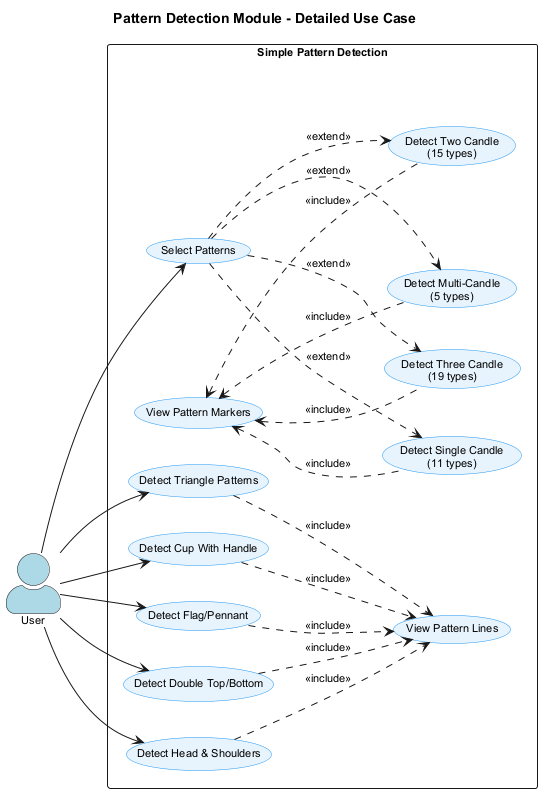

The diagram above was rendered by PlantUML. Its source (embedded in the PNG):
@startuml Pattern Detection Use Case
skinparam backgroundColor white
skinparam actorStyle awesome
skinparam packageStyle rectangle
skinparam defaultFontName Arial
skinparam defaultFontSize 11
skinparam usecaseBackgroundColor #E8F4FD
skinparam usecaseBorderColor #2196F3

title Pattern Detection Module - Detailed Use Case

left to right direction

actor "User" as User #LightBlue

rectangle "Simple Pattern Detection" as SPD {
    usecase "Select Patterns" as UC1
    usecase "Detect Single Candle\n(11 types)" as UC2
    usecase "Detect Two Candle\n(15 types)" as UC3
    usecase "Detect Three Candle\n(19 types)" as UC4
    usecase "Detect Multi-Candle\n(5 types)" as UC5
    usecase "View Pattern Markers" as UC6
    usecase "Detect Cup With Handle" as UC7
    usecase "Detect Flag/Pennant" as UC8
    usecase "Detect Double Top/Bottom" as UC9
    usecase "Detect Head & Shoulders" as UC10
    usecase "Detect Triangle Patterns" as UC11
    usecase "View Pattern Lines" as UC12
    
    UC1 ..> UC2 : <<extend>>
    UC1 ..> UC3 : <<extend>>
    UC1 ..> UC4 : <<extend>>
    UC1 ..> UC5 : <<extend>>
    UC6 <.. UC2 : <<include>>
    UC6 <.. UC3 : <<include>>
    UC6 <.. UC4 : <<include>>
    UC6 <.. UC5 : <<include>>

    
    UC7 ..> UC12 : <<include>>
    UC8 ..> UC12 : <<include>>
    UC9 ..> UC12 : <<include>>
    UC10 ..> UC12 : <<include>>
    UC11 ..> UC12 : <<include>>
}

User --> UC1
User --> UC7
User --> UC8
User --> UC9
User --> UC10
User --> UC11

@enduml